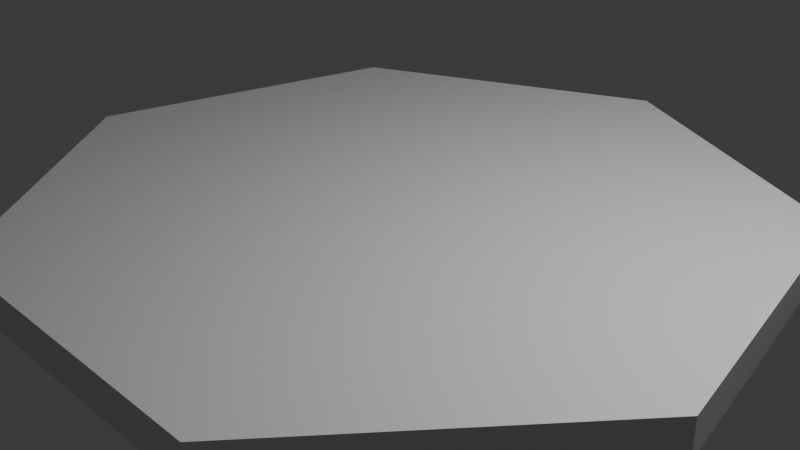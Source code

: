 # Source: 7_platform.blend  (saved by Blender 5.1.29; exported with 4.5.12 LTS)
import bpy
from mathutils import Matrix  # noqa: F401  (used for matrix-valued properties, if any)

bpy.ops.wm.read_factory_settings(use_empty=True)
scene = bpy.context.scene
scene.name = 'Scene'

# ---- collections
col_collection = bpy.data.collections.new('Collection'); scene.collection.children.link(col_collection)

# ---- materials (node trees are filled in below, after node groups)
mat_scuffed_plastic_violet = bpy.data.materials.new('scuffed_plastic_violet')
mat_scuffed_plastic_violet.use_backface_culling = True

# ---- material node trees
mat_scuffed_plastic_violet.use_nodes = True; mat_scuffed_plastic_violet.node_tree.nodes.clear()
_N = mat_scuffed_plastic_violet.node_tree.nodes; _L = mat_scuffed_plastic_violet.node_tree.links
n0 = _N.new('ShaderNodeBsdfPrincipled'); n0.name = 'Principled BSDF'; n0.location = (-200, 100)
n1 = _N.new('ShaderNodeOutputMaterial'); n1.name = 'Material Output'; n1.location = (200, 100)
_L.new(n0.outputs[0], n1.inputs[0])
n1.is_active_output = True

# ---- world
world_world = bpy.data.worlds.new('World'); scene.world = world_world
world_world.use_nodes = True; world_world.node_tree.nodes.clear()
_N = world_world.node_tree.nodes; _L = world_world.node_tree.links
n0 = _N.new('ShaderNodeOutputWorld'); n0.name = 'World Output'; n0.location = (200, 100)
n1 = _N.new('ShaderNodeBackground'); n1.name = 'Background'; n1.location = (-200, 100)
n1.inputs[0].default_value = (0.05088, 0.05088, 0.05088, 1.0)
_L.new(n1.outputs[0], n0.inputs[0])
n0.is_active_output = True
world_world.color = (0.05088, 0.05088, 0.05088)
world_world.sun_shadow_jitter_overblur = 0.0

# ---- cameras
cam_camera = bpy.data.cameras.new('Camera')
cam_camera.clip_end = 100.0
cam_camera.ortho_scale = 7.314

# ---- lights
light_light = bpy.data.lights.new('Light', 'POINT')
light_light.energy = 1000.0
light_light.shadow_soft_size = 0.1

# ---- meshes
me_cylinder = bpy.data.meshes.new('Cylinder')
me_cylinder.from_pydata([(0.0, 4.2, -0.21), (0.0, 4.2, 0.21), (3.284, 2.619, -0.21), (3.284, 2.619, 0.21), (4.095, -0.9346, -0.21), (4.095, -0.9346, 0.21), (1.822, -3.784, -0.21), (1.822, -3.784, 0.21), (-1.822, -3.784, -0.21), (-1.822, -3.784, 0.21), (-4.095, -0.9346, -0.21), (-4.095, -0.9346, 0.21), (-3.284, 2.619, -0.21), (-3.284, 2.619, 0.21)], [], [(0, 1, 3, 2), (2, 3, 5, 4), (4, 5, 7, 6), (6, 7, 9, 8), (8, 9, 11, 10), (3, 1, 13, 11, 9, 7, 5), (10, 11, 13, 12), (12, 13, 1, 0), (0, 2, 4, 6, 8, 10, 12)])
_uv = me_cylinder.uv_layers.new(name='UVMap')
_uv.uv.foreach_set('vector', [1.0, 0.5, 1.0, 1.0, 0.8571, 1.0, 0.8571, 0.5, 0.8571, 0.5, 0.8571, 1.0, 0.7143, 1.0, 0.7143, 0.5, 0.7143, 0.5, 0.7143, 1.0, 0.5714, 1.0, 0.5714, 0.5, 0.5714, 0.5, 0.5714, 1.0, 0.4286, 1.0, 0.4286, 0.5, 0.4286, 0.5, 0.4286, 1.0, 0.2857, 1.0, 0.2857, 0.5, 0.4376, 0.3996, 0.25, 0.49, 0.06236, 0.3996, 0.01602, 0.1966, 0.1459, 0.03377, 0.3541, 0.03377, 0.484, 0.1966, 0.2857, 0.5, 0.2857, 1.0, 0.1429, 1.0, 0.1429, 0.5, 0.1429, 0.5, 0.1429, 1.0, 2.98e-08, 1.0, 2.98e-08, 0.5, 0.75, 0.49, 0.9376, 0.3996, 0.984, 0.1966, 0.8541, 0.03377, 0.6459, 0.03377, 0.516, 0.1966, 0.5624, 0.3996])
me_cylinder.materials.append(mat_scuffed_plastic_violet)
me_cylinder.update()

# ---- objects
ob_light = bpy.data.objects.new('Light', light_light)
ob_camera = bpy.data.objects.new('Camera', cam_camera)
ob_cylinder = bpy.data.objects.new('Cylinder', me_cylinder)

# ---- transforms, parenting, visibility, modifiers, constraints
ob_light.location = (4.076, 1.005, 5.904)
ob_light.rotation_euler = (0.6503, 0.05522, 1.866)
ob_light.lock_rotations_4d = False
ob_light.empty_display_type = 'ARROWS'
ob_light.color = (0.0, 0.0, 0.0, 0.0)
ob_light.lineart.crease_threshold = 0.0
ob_camera.location = (7.359, -6.926, 4.958)
ob_camera.rotation_euler = (1.109, 0.0, 0.8149)
ob_camera.lock_rotations_4d = False
ob_camera.empty_display_type = 'ARROWS'
ob_camera.color = (0.0, 0.0, 0.0, 0.0)
ob_camera.display_type = 'WIRE'
ob_camera.lineart.crease_threshold = 0.0
ob_cylinder.location = (0.0, 0.0, 0.0)

# ---- collection membership
col_collection.objects.link(ob_light)
col_collection.objects.link(ob_camera)
col_collection.objects.link(ob_cylinder)

# ---- scene / render settings (as saved in the file)
scene.camera = ob_camera
scene.frame_start = 1; scene.frame_end = 250; scene.frame_set(1)
scene.render.engine = 'BLENDER_EEVEE_NEXT'
scene.render.bake_bias = 0.0
scene.render.bake_samples = 0
scene.cycles.sampling_pattern = 'TABULATED_SOBOL'
scene.eevee.use_volume_custom_range = False
bpy.context.view_layer.update()

